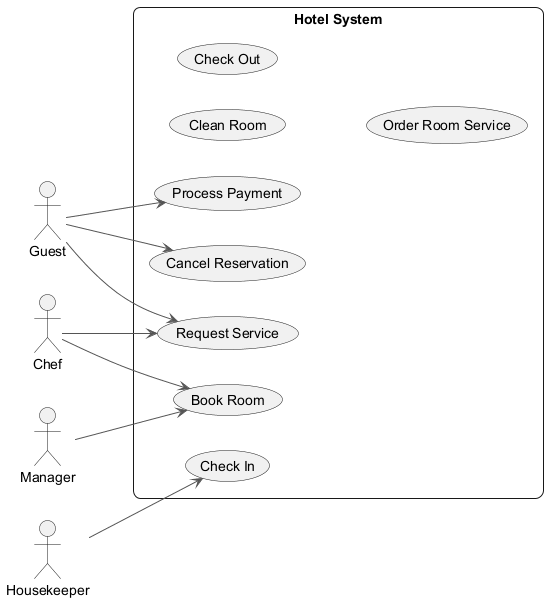

The diagram above was rendered by PlantUML. Its source (embedded in the PNG):
@startuml
skinparam backgroundColor #FFFFFF
skinparam roundCorner 15
skinparam ArrowColor #555555
left to right direction
actor "Chef" as C
actor "Guest" as G
actor "Housekeeper" as H
actor "Manager" as M
rectangle "Hotel System" {
  usecase "Clean Room" as UC_CleanRoom
  usecase "Request Service" as UC_RequestService
  usecase "Check Out" as UC_CheckOut
  usecase "Check In" as UC_CheckIn
  usecase "Process Payment" as UC_ProcessPayment
  usecase "Book Room" as UC_BookRoom
  usecase "Order Room Service" as UC_OrderRoomService
  usecase "Cancel Reservation" as UC_CancelReservation
}
C --> UC_BookRoom
C --> UC_RequestService
G --> UC_CancelReservation
G --> UC_ProcessPayment
G --> UC_RequestService
H --> UC_CheckIn
M --> UC_BookRoom
@enduml